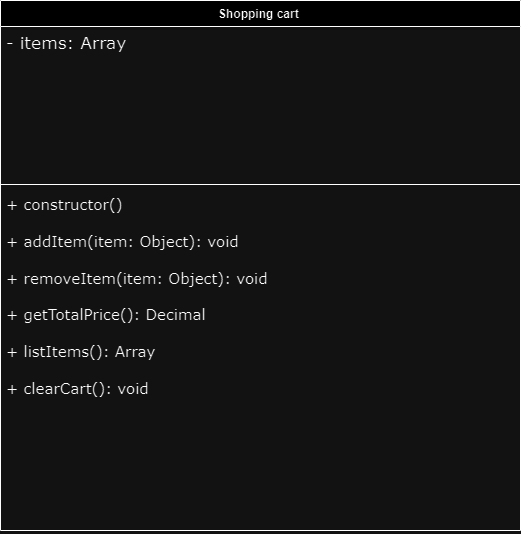

The diagram above was exported from draw.io. Its source (the exported page's mxGraphModel, read from the mxfile embedded in the PNG):
<mxGraphModel dx="1393" dy="758" grid="1" gridSize="10" guides="1" tooltips="1" connect="1" arrows="1" fold="1" page="1" pageScale="1" pageWidth="1100" pageHeight="1700" math="0" shadow="0">
  <root>
    <mxCell id="0" />
    <mxCell id="1" parent="0" />
    <mxCell id="NzK4VKsgQ5Zrx0Zv8N05-1" value="Shopping cart&amp;nbsp;" style="swimlane;fontStyle=1;align=center;verticalAlign=top;childLayout=stackLayout;horizontal=1;startSize=26;horizontalStack=0;resizeParent=1;resizeParentMax=0;resizeLast=0;collapsible=1;marginBottom=0;whiteSpace=wrap;html=1;" vertex="1" parent="1">
      <mxGeometry x="220" y="440" width="520" height="530" as="geometry" />
    </mxCell>
    <mxCell id="NzK4VKsgQ5Zrx0Zv8N05-2" value="&lt;font style=&quot;font-size: 17px;&quot; face=&quot;Verdana&quot;&gt;- items: Array&lt;/font&gt;" style="text;strokeColor=none;fillColor=none;align=left;verticalAlign=top;spacingLeft=4;spacingRight=4;overflow=hidden;rotatable=0;points=[[0,0.5],[1,0.5]];portConstraint=eastwest;whiteSpace=wrap;html=1;" vertex="1" parent="NzK4VKsgQ5Zrx0Zv8N05-1">
      <mxGeometry y="26" width="520" height="154" as="geometry" />
    </mxCell>
    <mxCell id="NzK4VKsgQ5Zrx0Zv8N05-3" value="" style="line;strokeWidth=1;fillColor=none;align=left;verticalAlign=middle;spacingTop=-1;spacingLeft=3;spacingRight=3;rotatable=0;labelPosition=right;points=[];portConstraint=eastwest;strokeColor=inherit;" vertex="1" parent="NzK4VKsgQ5Zrx0Zv8N05-1">
      <mxGeometry y="180" width="520" height="8" as="geometry" />
    </mxCell>
    <mxCell id="NzK4VKsgQ5Zrx0Zv8N05-4" value="&lt;font style=&quot;font-size: 15px;&quot; face=&quot;Verdana&quot;&gt;+&lt;span style=&quot;&quot;&gt; constructor()&lt;br&gt;&lt;br&gt;&lt;/span&gt;&lt;span style=&quot;border: 0px solid rgb(217, 217, 227); box-sizing: border-box; --tw-border-spacing-x: 0; --tw-border-spacing-y: 0; --tw-translate-x: 0; --tw-translate-y: 0; --tw-rotate: 0; --tw-skew-x: 0; --tw-skew-y: 0; --tw-scale-x: 1; --tw-scale-y: 1; --tw-pan-x: ; --tw-pan-y: ; --tw-pinch-zoom: ; --tw-scroll-snap-strictness: proximity; --tw-gradient-from-position: ; --tw-gradient-via-position: ; --tw-gradient-to-position: ; --tw-ordinal: ; --tw-slashed-zero: ; --tw-numeric-figure: ; --tw-numeric-spacing: ; --tw-numeric-fraction: ; --tw-ring-inset: ; --tw-ring-offset-width: 0px; --tw-ring-offset-color: #fff; --tw-ring-color: rgba(69,89,164,.5); --tw-ring-offset-shadow: 0 0 transparent; --tw-ring-shadow: 0 0 transparent; --tw-shadow: 0 0 transparent; --tw-shadow-colored: 0 0 transparent; --tw-blur: ; --tw-brightness: ; --tw-contrast: ; --tw-grayscale: ; --tw-hue-rotate: ; --tw-invert: ; --tw-saturate: ; --tw-sepia: ; --tw-drop-shadow: ; --tw-backdrop-blur: ; --tw-backdrop-brightness: ; --tw-backdrop-contrast: ; --tw-backdrop-grayscale: ; --tw-backdrop-hue-rotate: ; --tw-backdrop-invert: ; --tw-backdrop-opacity: ; --tw-backdrop-saturate: ; --tw-backdrop-sepia: ;&quot; class=&quot;hljs-bullet&quot;&gt;+&lt;/span&gt;&lt;span style=&quot;&quot;&gt; addItem(item: Object): void&lt;br&gt;&lt;br&gt;&lt;/span&gt;&lt;span style=&quot;border: 0px solid rgb(217, 217, 227); box-sizing: border-box; --tw-border-spacing-x: 0; --tw-border-spacing-y: 0; --tw-translate-x: 0; --tw-translate-y: 0; --tw-rotate: 0; --tw-skew-x: 0; --tw-skew-y: 0; --tw-scale-x: 1; --tw-scale-y: 1; --tw-pan-x: ; --tw-pan-y: ; --tw-pinch-zoom: ; --tw-scroll-snap-strictness: proximity; --tw-gradient-from-position: ; --tw-gradient-via-position: ; --tw-gradient-to-position: ; --tw-ordinal: ; --tw-slashed-zero: ; --tw-numeric-figure: ; --tw-numeric-spacing: ; --tw-numeric-fraction: ; --tw-ring-inset: ; --tw-ring-offset-width: 0px; --tw-ring-offset-color: #fff; --tw-ring-color: rgba(69,89,164,.5); --tw-ring-offset-shadow: 0 0 transparent; --tw-ring-shadow: 0 0 transparent; --tw-shadow: 0 0 transparent; --tw-shadow-colored: 0 0 transparent; --tw-blur: ; --tw-brightness: ; --tw-contrast: ; --tw-grayscale: ; --tw-hue-rotate: ; --tw-invert: ; --tw-saturate: ; --tw-sepia: ; --tw-drop-shadow: ; --tw-backdrop-blur: ; --tw-backdrop-brightness: ; --tw-backdrop-contrast: ; --tw-backdrop-grayscale: ; --tw-backdrop-hue-rotate: ; --tw-backdrop-invert: ; --tw-backdrop-opacity: ; --tw-backdrop-saturate: ; --tw-backdrop-sepia: ;&quot; class=&quot;hljs-bullet&quot;&gt;+&lt;/span&gt;&lt;span style=&quot;&quot;&gt; removeItem(item: Object): void&lt;br&gt;&lt;br&gt;&lt;/span&gt;&lt;span style=&quot;border: 0px solid rgb(217, 217, 227); box-sizing: border-box; --tw-border-spacing-x: 0; --tw-border-spacing-y: 0; --tw-translate-x: 0; --tw-translate-y: 0; --tw-rotate: 0; --tw-skew-x: 0; --tw-skew-y: 0; --tw-scale-x: 1; --tw-scale-y: 1; --tw-pan-x: ; --tw-pan-y: ; --tw-pinch-zoom: ; --tw-scroll-snap-strictness: proximity; --tw-gradient-from-position: ; --tw-gradient-via-position: ; --tw-gradient-to-position: ; --tw-ordinal: ; --tw-slashed-zero: ; --tw-numeric-figure: ; --tw-numeric-spacing: ; --tw-numeric-fraction: ; --tw-ring-inset: ; --tw-ring-offset-width: 0px; --tw-ring-offset-color: #fff; --tw-ring-color: rgba(69,89,164,.5); --tw-ring-offset-shadow: 0 0 transparent; --tw-ring-shadow: 0 0 transparent; --tw-shadow: 0 0 transparent; --tw-shadow-colored: 0 0 transparent; --tw-blur: ; --tw-brightness: ; --tw-contrast: ; --tw-grayscale: ; --tw-hue-rotate: ; --tw-invert: ; --tw-saturate: ; --tw-sepia: ; --tw-drop-shadow: ; --tw-backdrop-blur: ; --tw-backdrop-brightness: ; --tw-backdrop-contrast: ; --tw-backdrop-grayscale: ; --tw-backdrop-hue-rotate: ; --tw-backdrop-invert: ; --tw-backdrop-opacity: ; --tw-backdrop-saturate: ; --tw-backdrop-sepia: ;&quot; class=&quot;hljs-bullet&quot;&gt;+&lt;/span&gt;&lt;span style=&quot;&quot;&gt; getTotalPrice(): Decimal&lt;br&gt;&lt;br&gt;&lt;/span&gt;&lt;span style=&quot;border: 0px solid rgb(217, 217, 227); box-sizing: border-box; --tw-border-spacing-x: 0; --tw-border-spacing-y: 0; --tw-translate-x: 0; --tw-translate-y: 0; --tw-rotate: 0; --tw-skew-x: 0; --tw-skew-y: 0; --tw-scale-x: 1; --tw-scale-y: 1; --tw-pan-x: ; --tw-pan-y: ; --tw-pinch-zoom: ; --tw-scroll-snap-strictness: proximity; --tw-gradient-from-position: ; --tw-gradient-via-position: ; --tw-gradient-to-position: ; --tw-ordinal: ; --tw-slashed-zero: ; --tw-numeric-figure: ; --tw-numeric-spacing: ; --tw-numeric-fraction: ; --tw-ring-inset: ; --tw-ring-offset-width: 0px; --tw-ring-offset-color: #fff; --tw-ring-color: rgba(69,89,164,.5); --tw-ring-offset-shadow: 0 0 transparent; --tw-ring-shadow: 0 0 transparent; --tw-shadow: 0 0 transparent; --tw-shadow-colored: 0 0 transparent; --tw-blur: ; --tw-brightness: ; --tw-contrast: ; --tw-grayscale: ; --tw-hue-rotate: ; --tw-invert: ; --tw-saturate: ; --tw-sepia: ; --tw-drop-shadow: ; --tw-backdrop-blur: ; --tw-backdrop-brightness: ; --tw-backdrop-contrast: ; --tw-backdrop-grayscale: ; --tw-backdrop-hue-rotate: ; --tw-backdrop-invert: ; --tw-backdrop-opacity: ; --tw-backdrop-saturate: ; --tw-backdrop-sepia: ;&quot; class=&quot;hljs-bullet&quot;&gt;+&lt;/span&gt;&lt;span style=&quot;&quot;&gt; listItems(): Array&lt;br&gt;&lt;br&gt;&lt;/span&gt;&lt;span style=&quot;border: 0px solid rgb(217, 217, 227); box-sizing: border-box; --tw-border-spacing-x: 0; --tw-border-spacing-y: 0; --tw-translate-x: 0; --tw-translate-y: 0; --tw-rotate: 0; --tw-skew-x: 0; --tw-skew-y: 0; --tw-scale-x: 1; --tw-scale-y: 1; --tw-pan-x: ; --tw-pan-y: ; --tw-pinch-zoom: ; --tw-scroll-snap-strictness: proximity; --tw-gradient-from-position: ; --tw-gradient-via-position: ; --tw-gradient-to-position: ; --tw-ordinal: ; --tw-slashed-zero: ; --tw-numeric-figure: ; --tw-numeric-spacing: ; --tw-numeric-fraction: ; --tw-ring-inset: ; --tw-ring-offset-width: 0px; --tw-ring-offset-color: #fff; --tw-ring-color: rgba(69,89,164,.5); --tw-ring-offset-shadow: 0 0 transparent; --tw-ring-shadow: 0 0 transparent; --tw-shadow: 0 0 transparent; --tw-shadow-colored: 0 0 transparent; --tw-blur: ; --tw-brightness: ; --tw-contrast: ; --tw-grayscale: ; --tw-hue-rotate: ; --tw-invert: ; --tw-saturate: ; --tw-sepia: ; --tw-drop-shadow: ; --tw-backdrop-blur: ; --tw-backdrop-brightness: ; --tw-backdrop-contrast: ; --tw-backdrop-grayscale: ; --tw-backdrop-hue-rotate: ; --tw-backdrop-invert: ; --tw-backdrop-opacity: ; --tw-backdrop-saturate: ; --tw-backdrop-sepia: ;&quot; class=&quot;hljs-section&quot;&gt;+ clearCart(): void&lt;/span&gt;&lt;/font&gt;" style="text;strokeColor=none;fillColor=none;align=left;verticalAlign=top;spacingLeft=4;spacingRight=4;overflow=hidden;rotatable=0;points=[[0,0.5],[1,0.5]];portConstraint=eastwest;whiteSpace=wrap;html=1;" vertex="1" parent="NzK4VKsgQ5Zrx0Zv8N05-1">
      <mxGeometry y="188" width="520" height="342" as="geometry" />
    </mxCell>
  </root>
</mxGraphModel>